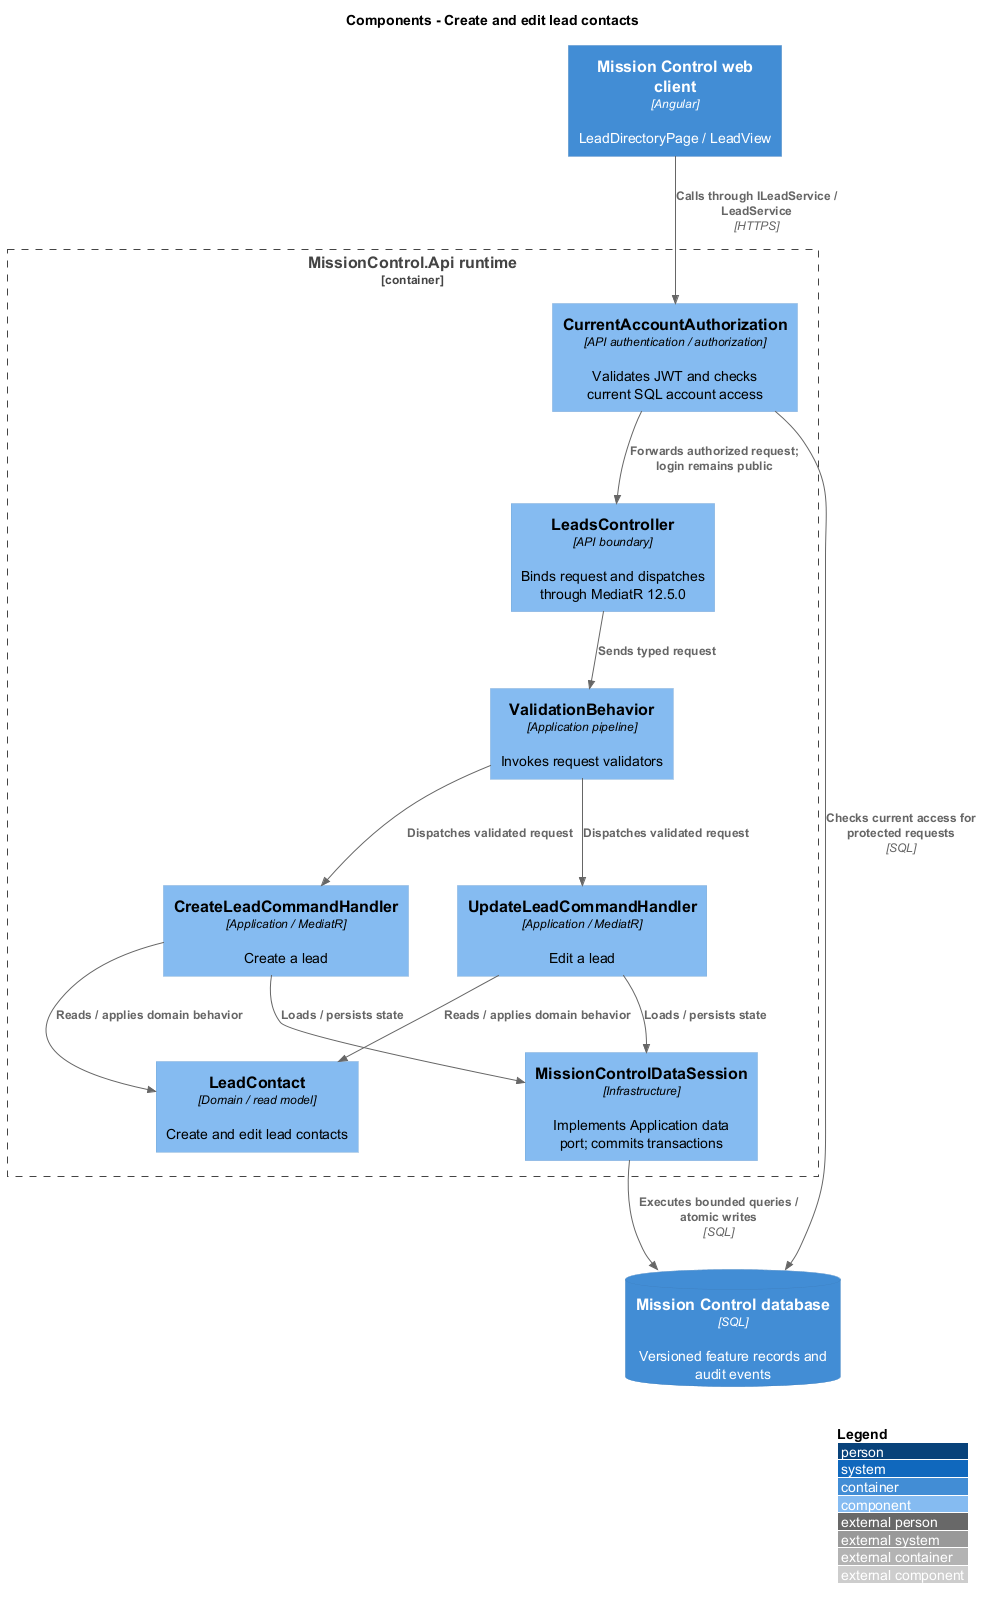

The diagram above was rendered by PlantUML. Its source (embedded in the PNG):
@startuml
!include <C4/C4_Component>
LAYOUT_WITH_LEGEND()
title Components - Create and edit lead contacts
Container(web, "Mission Control web client", "Angular", "LeadDirectoryPage / LeadView")
ContainerDb(db, "Mission Control database", "SQL", "Versioned feature records and audit events")
Container_Boundary(api, "MissionControl.Api runtime") {
  Component(ctrl, "LeadsController", "API boundary", "Binds request and dispatches through MediatR 12.5.0")
  Component(access, "CurrentAccountAuthorization", "API authentication / authorization", "Validates JWT and checks current SQL account access")
  Component(validation, "ValidationBehavior", "Application pipeline", "Invokes request validators")
  Component(entity, "LeadContact", "Domain / read model", "Create and edit lead contacts")
  Component(store, "MissionControlDataSession", "Infrastructure", "Implements Application data port; commits transactions")
Rel(web, access, "Calls through ILeadService / LeadService", "HTTPS")
Rel(access, db, "Checks current access for protected requests", "SQL")
Rel(access, ctrl, "Forwards authorized request; login remains public")
Rel(ctrl, validation, "Sends typed request")
Component(h0, "CreateLeadCommandHandler", "Application / MediatR", "Create a lead")
Rel(validation, h0, "Dispatches validated request")
Rel(h0, entity, "Reads / applies domain behavior")
Rel(h0, store, "Loads / persists state")
Component(h1, "UpdateLeadCommandHandler", "Application / MediatR", "Edit a lead")
Rel(validation, h1, "Dispatches validated request")
Rel(h1, entity, "Reads / applies domain behavior")
Rel(h1, store, "Loads / persists state")
}
Rel(store, db, "Executes bounded queries / atomic writes", "SQL")
@enduml